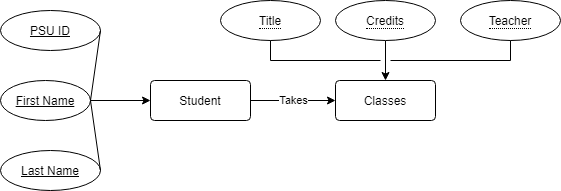

The diagram above was exported from draw.io. Its source (the exported page's mxGraphModel, read from the mxfile embedded in the PNG):
<mxGraphModel dx="460" dy="824" grid="1" gridSize="10" guides="1" tooltips="1" connect="1" arrows="1" fold="1" page="1" pageScale="1" pageWidth="850" pageHeight="1100" math="0" shadow="0" extFonts="Permanent Marker^https://fonts.googleapis.com/css?family=Permanent+Marker">
  <root>
    <mxCell id="0" />
    <mxCell id="1" parent="0" />
    <mxCell id="vzawEFygc8Mh500eKB7T-20" value="Takes" style="edgeStyle=orthogonalEdgeStyle;rounded=0;orthogonalLoop=1;jettySize=auto;html=1;" edge="1" parent="1" source="vzawEFygc8Mh500eKB7T-1" target="vzawEFygc8Mh500eKB7T-9">
      <mxGeometry relative="1" as="geometry" />
    </mxCell>
    <mxCell id="vzawEFygc8Mh500eKB7T-1" value="Student" style="rounded=1;arcSize=10;whiteSpace=wrap;html=1;align=center;" vertex="1" parent="1">
      <mxGeometry x="240" y="110" width="100" height="40" as="geometry" />
    </mxCell>
    <mxCell id="vzawEFygc8Mh500eKB7T-6" value="" style="edgeStyle=orthogonalEdgeStyle;rounded=0;orthogonalLoop=1;jettySize=auto;html=1;" edge="1" parent="1" source="vzawEFygc8Mh500eKB7T-2" target="vzawEFygc8Mh500eKB7T-1">
      <mxGeometry relative="1" as="geometry" />
    </mxCell>
    <mxCell id="vzawEFygc8Mh500eKB7T-2" value="First Name" style="ellipse;whiteSpace=wrap;html=1;align=center;fontStyle=4;" vertex="1" parent="1">
      <mxGeometry x="90" y="110" width="90" height="40" as="geometry" />
    </mxCell>
    <mxCell id="vzawEFygc8Mh500eKB7T-4" value="PSU ID" style="ellipse;whiteSpace=wrap;html=1;align=center;fontStyle=4;" vertex="1" parent="1">
      <mxGeometry x="90" y="40" width="100" height="40" as="geometry" />
    </mxCell>
    <mxCell id="vzawEFygc8Mh500eKB7T-5" value="Last Name" style="ellipse;whiteSpace=wrap;html=1;align=center;fontStyle=4;" vertex="1" parent="1">
      <mxGeometry x="90" y="180" width="100" height="40" as="geometry" />
    </mxCell>
    <mxCell id="vzawEFygc8Mh500eKB7T-7" value="" style="endArrow=none;html=1;entryX=1;entryY=0.5;entryDx=0;entryDy=0;" edge="1" parent="1" target="vzawEFygc8Mh500eKB7T-4">
      <mxGeometry width="50" height="50" relative="1" as="geometry">
        <mxPoint x="180" y="130" as="sourcePoint" />
        <mxPoint x="130" y="320" as="targetPoint" />
      </mxGeometry>
    </mxCell>
    <mxCell id="vzawEFygc8Mh500eKB7T-8" value="" style="endArrow=none;html=1;" edge="1" parent="1">
      <mxGeometry width="50" height="50" relative="1" as="geometry">
        <mxPoint x="190" y="200" as="sourcePoint" />
        <mxPoint x="180" y="130" as="targetPoint" />
      </mxGeometry>
    </mxCell>
    <mxCell id="vzawEFygc8Mh500eKB7T-9" value="Classes" style="rounded=1;arcSize=10;whiteSpace=wrap;html=1;align=center;" vertex="1" parent="1">
      <mxGeometry x="425" y="110" width="100" height="40" as="geometry" />
    </mxCell>
    <mxCell id="vzawEFygc8Mh500eKB7T-11" value="&lt;span style=&quot;border-bottom: 1px dotted&quot;&gt;Title&lt;/span&gt;" style="ellipse;whiteSpace=wrap;html=1;align=center;" vertex="1" parent="1">
      <mxGeometry x="310" y="30" width="100" height="40" as="geometry" />
    </mxCell>
    <mxCell id="vzawEFygc8Mh500eKB7T-14" value="" style="edgeStyle=orthogonalEdgeStyle;rounded=0;orthogonalLoop=1;jettySize=auto;html=1;" edge="1" parent="1" source="vzawEFygc8Mh500eKB7T-12" target="vzawEFygc8Mh500eKB7T-9">
      <mxGeometry relative="1" as="geometry" />
    </mxCell>
    <mxCell id="vzawEFygc8Mh500eKB7T-12" value="&lt;span style=&quot;border-bottom: 1px dotted&quot;&gt;Credits&lt;/span&gt;" style="ellipse;whiteSpace=wrap;html=1;align=center;" vertex="1" parent="1">
      <mxGeometry x="425" y="30" width="100" height="40" as="geometry" />
    </mxCell>
    <mxCell id="vzawEFygc8Mh500eKB7T-13" value="&lt;span style=&quot;border-bottom: 1px dotted&quot;&gt;Teacher&lt;/span&gt;" style="ellipse;whiteSpace=wrap;html=1;align=center;" vertex="1" parent="1">
      <mxGeometry x="550" y="30" width="100" height="40" as="geometry" />
    </mxCell>
    <mxCell id="vzawEFygc8Mh500eKB7T-15" value="" style="endArrow=none;html=1;" edge="1" parent="1">
      <mxGeometry width="50" height="50" relative="1" as="geometry">
        <mxPoint x="360" y="90" as="sourcePoint" />
        <mxPoint x="360" y="70" as="targetPoint" />
      </mxGeometry>
    </mxCell>
    <mxCell id="vzawEFygc8Mh500eKB7T-17" value="" style="endArrow=none;html=1;" edge="1" parent="1">
      <mxGeometry width="50" height="50" relative="1" as="geometry">
        <mxPoint x="470" y="90" as="sourcePoint" />
        <mxPoint x="360" y="90" as="targetPoint" />
      </mxGeometry>
    </mxCell>
    <mxCell id="vzawEFygc8Mh500eKB7T-18" value="" style="endArrow=none;html=1;" edge="1" parent="1">
      <mxGeometry width="50" height="50" relative="1" as="geometry">
        <mxPoint x="600" y="90" as="sourcePoint" />
        <mxPoint x="480" y="90" as="targetPoint" />
      </mxGeometry>
    </mxCell>
    <mxCell id="vzawEFygc8Mh500eKB7T-19" value="" style="endArrow=none;html=1;entryX=0.5;entryY=1;entryDx=0;entryDy=0;" edge="1" parent="1" target="vzawEFygc8Mh500eKB7T-13">
      <mxGeometry width="50" height="50" relative="1" as="geometry">
        <mxPoint x="600" y="90" as="sourcePoint" />
        <mxPoint x="510" y="100" as="targetPoint" />
      </mxGeometry>
    </mxCell>
  </root>
</mxGraphModel>